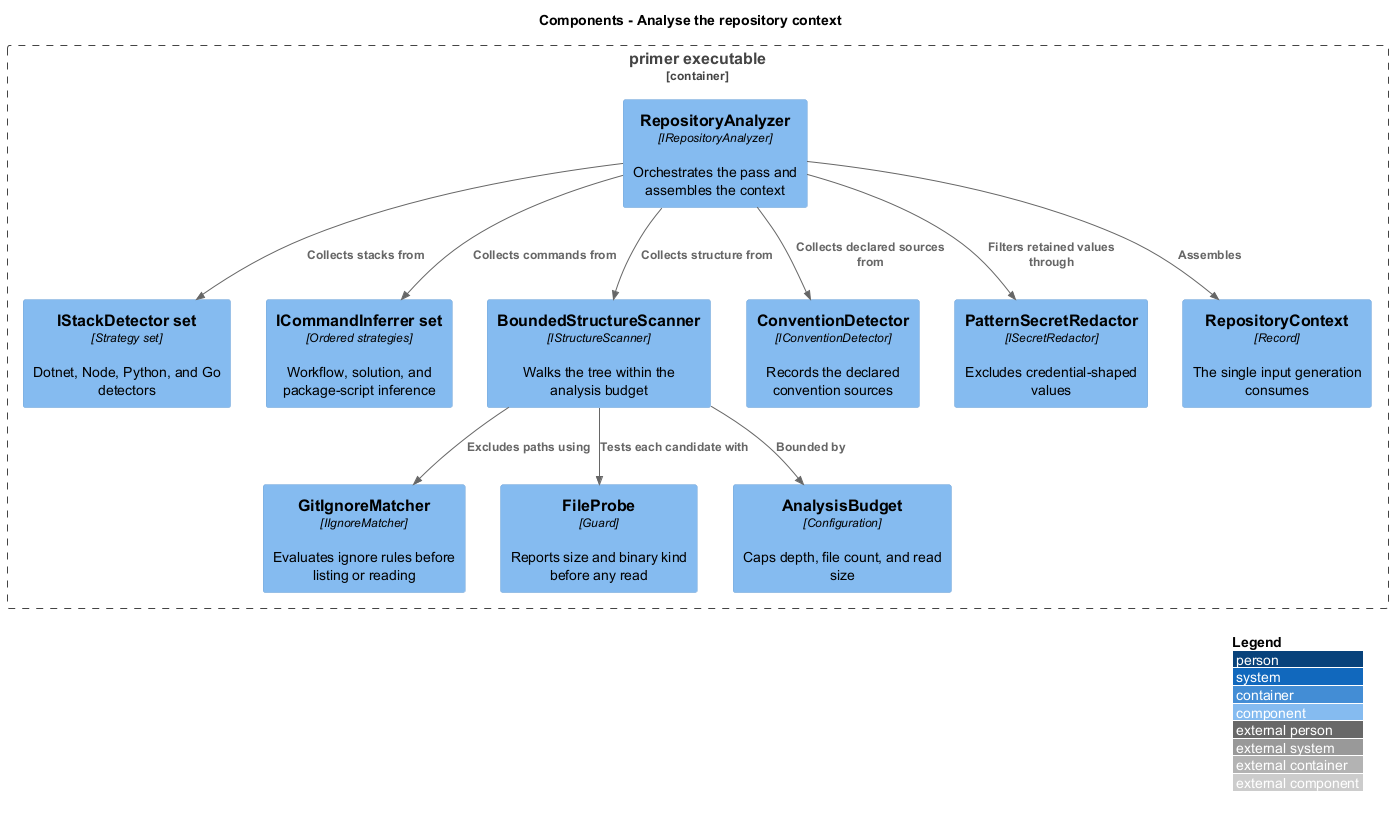

The diagram above was rendered by PlantUML. Its source (embedded in the PNG):
@startuml
!include <C4/C4_Component>
LAYOUT_WITH_LEGEND()
title Components - Analyse the repository context

Container_Boundary(exe, "primer executable") {
  Component(analyzer, "RepositoryAnalyzer", "IRepositoryAnalyzer", "Orchestrates the pass and assembles the context")
  Component(detectors, "IStackDetector set", "Strategy set", "Dotnet, Node, Python, and Go detectors")
  Component(inferrers, "ICommandInferrer set", "Ordered strategies", "Workflow, solution, and package-script inference")
  Component(scanner, "BoundedStructureScanner", "IStructureScanner", "Walks the tree within the analysis budget")
  Component(ignore, "GitIgnoreMatcher", "IIgnoreMatcher", "Evaluates ignore rules before listing or reading")
  Component(conventions, "ConventionDetector", "IConventionDetector", "Records the declared convention sources")
  Component(probe, "FileProbe", "Guard", "Reports size and binary kind before any read")
  Component(redactor, "PatternSecretRedactor", "ISecretRedactor", "Excludes credential-shaped values")
  Component(budget, "AnalysisBudget", "Configuration", "Caps depth, file count, and read size")
  Component(context, "RepositoryContext", "Record", "The single input generation consumes")
}

Rel(analyzer, detectors, "Collects stacks from")
Rel(analyzer, inferrers, "Collects commands from")
Rel(analyzer, scanner, "Collects structure from")
Rel(analyzer, conventions, "Collects declared sources from")
Rel(scanner, ignore, "Excludes paths using")
Rel(scanner, probe, "Tests each candidate with")
Rel(scanner, budget, "Bounded by")
Rel(analyzer, redactor, "Filters retained values through")
Rel(analyzer, context, "Assembles")
@enduml